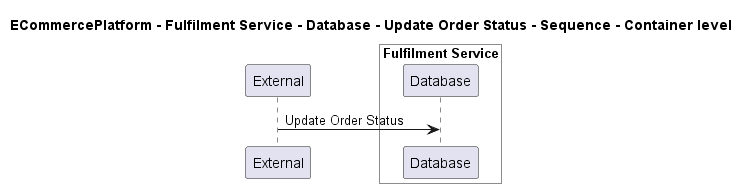

The diagram above was rendered by PlantUML. Its source (embedded in the PNG):
@startuml

title ECommercePlatform - Fulfilment Service - Database - Update Order Status - Sequence - Container level

participant "External" as C4InterFlow.SoftwareSystems.ExternalSystem

box "Fulfilment Service" #White
    participant "Database" as ECommercePlatform.SoftwareSystems.FulfilmentService.Containers.Database
end box


C4InterFlow.SoftwareSystems.ExternalSystem -> ECommercePlatform.SoftwareSystems.FulfilmentService.Containers.Database : Update Order Status


@enduml